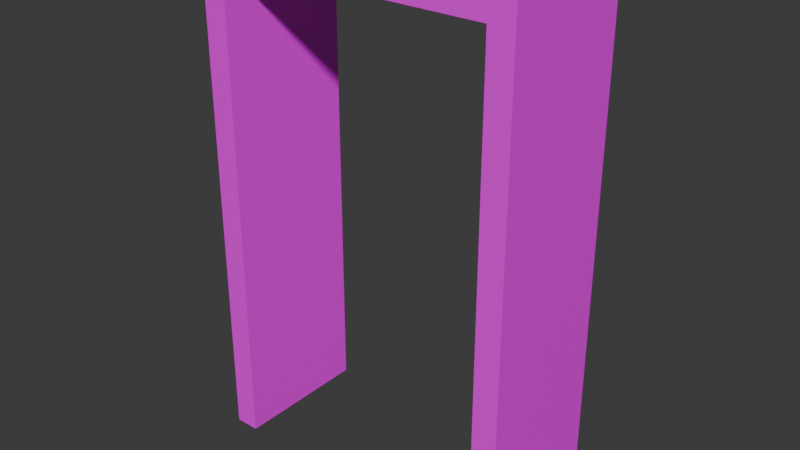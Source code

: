 # Source: door-frame-standard.blend  (saved by Blender 5.1.29; exported with 4.5.12 LTS)
import bpy
from mathutils import Matrix  # noqa: F401  (used for matrix-valued properties, if any)

bpy.ops.wm.read_factory_settings(use_empty=True)
scene = bpy.context.scene
scene.name = 'Scene'

# ---- collections
col_collection = bpy.data.collections.new('Collection'); scene.collection.children.link(col_collection)

# ---- images (referenced by path relative to the original .blend; pixels are not part of the script)
import os
ASSET_DIR = os.environ.get("B2B_ASSET_DIR", "")  # directory of the original .blend (textures are referenced by path, not embedded)
HERE = os.path.dirname(os.path.abspath(__file__))  # packed textures are extracted next to this script under _unpacked/

def load_image(name, relpath, width, height, colorspace="sRGB"):
    """Load a texture the original file referenced (path relative to the .blend, or extracted next to this script)."""
    p = next((c for c in (os.path.join(HERE, relpath), os.path.join(ASSET_DIR, relpath)) if relpath and os.path.exists(c)), "")
    if p:
        img = bpy.data.images.load(p, check_existing=True)
        img.name = name
    else:  # same state as the original file: an image datablock whose file is absent (Cycles renders it pink)
        img = bpy.data.images.new(name, width, height)
        img.source = "FILE"
        img.filepath = "//" + (relpath or name)
    img.colorspace_settings.name = colorspace
    return img
img_base_png = load_image('base.png', 'base.png', 1024, 1024, 'sRGB')

# ---- materials (node trees are filled in below, after node groups)
mat_prototype_wall = bpy.data.materials.new('Prototype-Wall')
mat_prototype_wall.alpha_threshold = 0.0
mat_prototype_wall.use_backface_culling_lightprobe_volume = False
mat_prototype_wall.roughness = 0.5
mat_prototype_wall.line_color = (0.0, 0.0, 0.0, 1.0)

# ---- material node trees
mat_prototype_wall.use_nodes = True; mat_prototype_wall.node_tree.nodes.clear()
_N = mat_prototype_wall.node_tree.nodes; _L = mat_prototype_wall.node_tree.links
n0 = _N.new('ShaderNodeOutputMaterial'); n0.name = 'Material Output'; n0.location = (599, 167)
n1 = _N.new('ShaderNodeBsdfPrincipled'); n1.name = 'Principled BSDF'; n1.location = (332, 169)
n2 = _N.new('ShaderNodeTexCoord'); n2.name = 'Texture Coordinate'; n2.location = (-339, 127)
n3 = _N.new('ShaderNodeMapping'); n3.name = 'Mapping'; n3.location = (-141, 171)
n3.inputs[3].default_value = (4.0, 4.0, 4.0)
n4 = _N.new('ShaderNodeTexImage'); n4.name = 'Image Texture'; n4.location = (49, 159)
n4.image = img_base_png
_L.new(n1.outputs[0], n0.inputs[0])
_L.new(n4.outputs[0], n1.inputs[0])
_L.new(n3.outputs[0], n4.inputs[0])
_L.new(n2.outputs[2], n3.inputs[0])
n0.is_active_output = True

# ---- world
world_world = bpy.data.worlds.new('World'); scene.world = world_world
world_world.use_nodes = True; world_world.node_tree.nodes.clear()
_N = world_world.node_tree.nodes; _L = world_world.node_tree.links
n0 = _N.new('ShaderNodeOutputWorld'); n0.name = 'World Output'; n0.location = (200, 100)
n1 = _N.new('ShaderNodeBackground'); n1.name = 'Background'; n1.location = (-200, 100)
n1.inputs[0].default_value = (0.05088, 0.05088, 0.05088, 1.0)
_L.new(n1.outputs[0], n0.inputs[0])
n0.is_active_output = True
world_world.color = (0.05088, 0.05088, 0.05088)
world_world.sun_shadow_jitter_overblur = 0.0

# ---- meshes
me_door_frame_standard = bpy.data.meshes.new('Door-Frame-Standard')
me_door_frame_standard.from_pydata([(-0.6875, 0.6, 0.0), (-0.6875, -0.1, 0.0), (0.6875, -0.1, 0.0), (0.6875, 0.6, 0.0), (-0.6875, -0.1, 2.438), (-0.6875, 0.6, 2.438), (0.6875, -0.1, 2.438), (0.6875, 0.6, 2.438), (-0.8125, 0.6, 0.0), (-0.8125, -0.1, 0.0), (0.8125, -0.1, 0.0), (0.8125, 0.6, 0.0), (-0.8125, -0.1, 2.562), (-0.8125, 0.6, 2.562), (0.8125, -0.1, 2.562), (0.8125, 0.6, 2.562)], [], [(1, 4, 12, 9), (5, 0, 8, 13), (6, 2, 10, 14), (3, 7, 15, 11), (7, 5, 13, 15), (4, 6, 14, 12), (3, 11, 10, 2), (1, 9, 8, 0), (8, 9, 12, 13), (13, 12, 14, 15), (10, 11, 15, 14), (4, 1, 0, 5), (6, 4, 5, 7), (6, 7, 3, 2)])
_uv = me_door_frame_standard.uv_layers.new(name='UVMap')
_uv.uv.foreach_set('vector', [0.4124, 0.000276, 0.4124, 0.6066, 0.3813, 0.6377, 0.3813, 0.000276, 0.3496, 0.6066, 0.3496, 0.000276, 0.3807, 0.000276, 0.3807, 0.6377, 0.4129, 0.6066, 0.4129, 0.000276, 0.444, 0.000276, 0.444, 0.6377, 0.4757, 0.000276, 0.4757, 0.6066, 0.4446, 0.6377, 0.4446, 0.000276, 0.8567, 0.4362, 0.8567, 0.7782, 0.8256, 0.8093, 0.8256, 0.4051, 0.8572, 0.7782, 0.8572, 0.4362, 0.8883, 0.4051, 0.8883, 0.8093, 0.7137, 0.7813, 0.6826, 0.7813, 0.6826, 0.6072, 0.7137, 0.6072, 0.6509, 0.6072, 0.682, 0.6072, 0.682, 0.7813, 0.6509, 0.7813, 0.0002762, 0.000276, 0.1744, 0.0002761, 0.1744, 0.6377, 0.000276, 0.6377, 0.9997, 0.4045, 0.8256, 0.4045, 0.8256, 0.000276, 0.9997, 0.000276, 0.175, 0.000276, 0.3491, 0.0002761, 0.3491, 0.6377, 0.175, 0.6377, 0.6509, 0.6066, 0.6509, 0.000276, 0.825, 0.000276, 0.825, 0.6066, 0.6504, 0.6072, 0.6504, 0.9492, 0.4762, 0.9492, 0.4762, 0.6072, 0.6504, 0.6066, 0.4762, 0.6066, 0.4762, 0.000276, 0.6504, 0.0002761])
me_door_frame_standard.materials.append(mat_prototype_wall)
me_door_frame_standard.update()

# ---- objects
ob_door_frame_standard_col = bpy.data.objects.new('Door-Frame-Standard-col', me_door_frame_standard)

# ---- transforms, parenting, visibility, modifiers, constraints
ob_door_frame_standard_col.location = (0.0, 0.0, 0.0)

# ---- collection membership
col_collection.objects.link(ob_door_frame_standard_col)

# ---- scene / render settings (as saved in the file)
scene.frame_start = 1; scene.frame_end = 250; scene.frame_set(1)
scene.render.engine = 'BLENDER_EEVEE_NEXT'
scene.render.bake_bias = 0.0
scene.render.bake_samples = 0
scene.cycles.sampling_pattern = 'TABULATED_SOBOL'
scene.eevee.use_volume_custom_range = False
bpy.context.view_layer.update()

# ---- added for rendering (the .blend has no active camera and no usable light): camera, sun
cam_auto = bpy.data.cameras.new('AutoCamera')
cam_auto.lens = 50.0
cam_auto.sensor_width = 36.0
cam_auto.clip_end = 1000.0
ob_auto_camera = bpy.data.objects.new('AutoCamera', cam_auto)
scene.collection.objects.link(ob_auto_camera)
ob_auto_camera.location = (2.88115, -3.20739, 3.58617)
ob_auto_camera.rotation_euler = (1.09748, -7.21219e-08, 0.694738)
scene.camera = ob_auto_camera
light_auto_sun = bpy.data.lights.new('AutoSun', 'SUN')
light_auto_sun.energy = 3.0
light_auto_sun.angle = 0.0523599
ob_auto_sun = bpy.data.objects.new('AutoSun', light_auto_sun)
scene.collection.objects.link(ob_auto_sun)
ob_auto_sun.rotation_euler = (0.872665, 0.174533, 0.523599)
bpy.context.view_layer.update()
